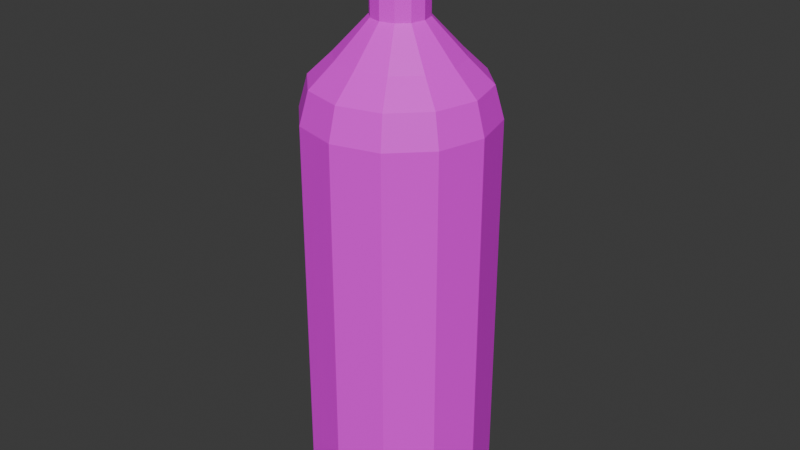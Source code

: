 # Source: testBottle.blend  (saved by Blender 4.3.34; exported with 4.5.12 LTS)
import bpy
from mathutils import Matrix  # noqa: F401  (used for matrix-valued properties, if any)

bpy.ops.wm.read_factory_settings(use_empty=True)
scene = bpy.context.scene
scene.name = 'Scene'

# ---- collections
col_collection = bpy.data.collections.new('Collection'); scene.collection.children.link(col_collection)

# ---- images (referenced by path relative to the original .blend; pixels are not part of the script)
import os
ASSET_DIR = os.environ.get("B2B_ASSET_DIR", "")  # directory of the original .blend (textures are referenced by path, not embedded)
HERE = os.path.dirname(os.path.abspath(__file__))  # packed textures are extracted next to this script under _unpacked/

def load_image(name, relpath, width, height, colorspace="sRGB"):
    """Load a texture the original file referenced (path relative to the .blend, or extracted next to this script)."""
    p = next((c for c in (os.path.join(HERE, relpath), os.path.join(ASSET_DIR, relpath)) if relpath and os.path.exists(c)), "")
    if p:
        img = bpy.data.images.load(p, check_existing=True)
        img.name = name
    else:  # same state as the original file: an image datablock whose file is absent (Cycles renders it pink)
        img = bpy.data.images.new(name, width, height)
        img.source = "FILE"
        img.filepath = "//" + (relpath or name)
    img.colorspace_settings.name = colorspace
    return img
img_cylinder_base_color = load_image('Cylinder Base Color', 'Cylinder Base Color.png', 1024, 1024, 'sRGB')

# ---- materials (node trees are filled in below, after node groups)
mat_material_001 = bpy.data.materials.new('Material.001')

# ---- material node trees
mat_material_001.use_nodes = True; mat_material_001.node_tree.nodes.clear()
_N = mat_material_001.node_tree.nodes; _L = mat_material_001.node_tree.links
n0 = _N.new('ShaderNodeBsdfPrincipled'); n0.name = 'Principled BSDF'; n0.location = (10, 300)
n1 = _N.new('ShaderNodeOutputMaterial'); n1.name = 'Material Output'; n1.location = (300, 300)
n2 = _N.new('ShaderNodeTexImage'); n2.name = 'Image Texture'; n2.location = (-280, 260)
n2.image = img_cylinder_base_color
_L.new(n0.outputs[0], n1.inputs[0])
_L.new(n2.outputs[0], n0.inputs[0])
n1.is_active_output = True

# ---- world
world_world = bpy.data.worlds.new('World'); scene.world = world_world
world_world.use_nodes = True; world_world.node_tree.nodes.clear()
_N = world_world.node_tree.nodes; _L = world_world.node_tree.links
n0 = _N.new('ShaderNodeOutputWorld'); n0.name = 'World Output'; n0.location = (300, 300)
n1 = _N.new('ShaderNodeBackground'); n1.name = 'Background'; n1.location = (10, 300)
n1.inputs[0].default_value = (0.05088, 0.05088, 0.05088, 1.0)
_L.new(n1.outputs[0], n0.inputs[0])
n0.is_active_output = True
world_world.color = (0.05088, 0.05088, 0.05088)
world_world.sun_shadow_jitter_overblur = 0.0

# ---- meshes
me_cylinder = bpy.data.meshes.new('Cylinder')
me_cylinder.from_pydata([(0.0, 1.0, 1.0), (0.5, 0.866, 1.0), (0.866, 0.5, 1.0), (1.0, 0.0, 1.0), (0.866, -0.5, 1.0), (0.5, -0.866, 1.0), (0.0, -1.0, 1.0), (-0.5, -0.866, 1.0), (-0.866, -0.5, 1.0), (-1.0, 0.0, 1.0), (-0.866, 0.5, 1.0), (-0.5, 0.866, 1.0), (0.0, 1.0, 3.107), (0.5, 0.866, 3.107), (0.866, 0.5, 3.107), (1.0, 0.0, 3.107), (0.866, -0.5, 3.107), (0.5, -0.866, 3.107), (0.0, -1.0, 3.107), (-0.5, -0.866, 3.107), (-0.866, -0.5, 3.107), (-1.0, 0.0, 3.107), (-0.866, 0.5, 3.107), (-0.5, 0.866, 3.107), (-0.1472, 0.255, 4.329), (-0.255, 0.1472, 4.329), (-0.2944, 0.0, 4.329), (-0.255, -0.1472, 4.329), (-0.1472, -0.255, 4.329), (0.0, -0.2944, 4.329), (0.1472, -0.255, 4.329), (0.255, -0.1472, 4.329), (0.2944, 0.0, 4.329), (0.255, 0.1472, 4.329), (0.1472, 0.255, 4.329), (0.0, 0.2944, 4.329), (-3.725e-09, 0.7712, -1.0), (0.0, 1.0, -0.779), (-1.863e-09, 0.8856, -0.9704), (-9.313e-10, 0.9693, -0.8895), (0.3856, 0.6679, -1.0), (0.5, 0.866, -0.779), (0.4428, 0.767, -0.9704), (0.4847, 0.8395, -0.8895), (0.6679, 0.3856, -1.0), (0.866, 0.5, -0.779), (0.767, 0.4428, -0.9704), (0.8395, 0.4847, -0.8895), (0.7712, 3.725e-09, -1.0), (1.0, 0.0, -0.779), (0.8856, 1.863e-09, -0.9704), (0.9693, 9.313e-10, -0.8895), (0.6679, -0.3856, -1.0), (0.866, -0.5, -0.779), (0.767, -0.4428, -0.9704), (0.8395, -0.4847, -0.8895), (0.3856, -0.6679, -1.0), (0.5, -0.866, -0.779), (0.4428, -0.767, -0.9704), (0.4847, -0.8395, -0.8895), (3.725e-09, -0.7712, -1.0), (0.0, -1.0, -0.779), (1.863e-09, -0.8856, -0.9704), (9.313e-10, -0.9693, -0.8895), (-0.3856, -0.6679, -1.0), (-0.5, -0.866, -0.779), (-0.4428, -0.767, -0.9704), (-0.4847, -0.8395, -0.8895), (-0.6679, -0.3856, -1.0), (-0.866, -0.5, -0.779), (-0.767, -0.4428, -0.9704), (-0.8395, -0.4847, -0.8895), (-0.7712, -3.725e-09, -1.0), (-1.0, 0.0, -0.779), (-0.8856, -1.863e-09, -0.9704), (-0.9693, -9.313e-10, -0.8895), (-0.6679, 0.3856, -1.0), (-0.866, 0.5, -0.779), (-0.767, 0.4428, -0.9704), (-0.8395, 0.4847, -0.8895), (-0.3856, 0.6679, -1.0), (-0.5, 0.866, -0.779), (-0.4428, 0.767, -0.9704), (-0.4847, 0.8395, -0.8895), (0.0, 1.0, 3.361), (0.0, 0.2944, 4.329), (0.0, 0.9055, 3.701), (0.0, 0.6472, 3.951), (0.1472, 0.255, 4.329), (0.5, 0.866, 3.361), (0.3236, 0.5605, 3.951), (0.4527, 0.7842, 3.701), (0.255, 0.1472, 4.329), (0.866, 0.5, 3.361), (0.5605, 0.3236, 3.951), (0.7842, 0.4527, 3.701), (0.2944, 0.0, 4.329), (1.0, 0.0, 3.361), (0.6472, 0.0, 3.951), (0.9055, 0.0, 3.701), (0.255, -0.1472, 4.329), (0.866, -0.5, 3.361), (0.5605, -0.3236, 3.951), (0.7842, -0.4527, 3.701), (0.1472, -0.255, 4.329), (0.5, -0.866, 3.361), (0.3236, -0.5605, 3.951), (0.4527, -0.7842, 3.701), (0.0, -0.2944, 4.329), (0.0, -1.0, 3.361), (0.0, -0.6472, 3.951), (0.0, -0.9055, 3.701), (-0.1472, -0.255, 4.329), (-0.5, -0.866, 3.361), (-0.3236, -0.5605, 3.951), (-0.4527, -0.7842, 3.701), (-0.255, -0.1472, 4.329), (-0.866, -0.5, 3.361), (-0.5605, -0.3236, 3.951), (-0.7842, -0.4527, 3.701), (-0.2944, 0.0, 4.329), (-1.0, 0.0, 3.361), (-0.6472, 0.0, 3.951), (-0.9055, 0.0, 3.701), (-0.255, 0.1472, 4.329), (-0.866, 0.5, 3.361), (-0.5605, 0.3236, 3.951), (-0.7842, 0.4527, 3.701), (-0.1472, 0.255, 4.329), (-0.5, 0.866, 3.361), (-0.3236, 0.5605, 3.951), (-0.4527, 0.7842, 3.701), (0.0, 0.2944, 4.329), (0.1472, 0.255, 4.329), (0.255, 0.1472, 4.329), (0.2944, 0.0, 4.329), (0.255, -0.1472, 4.329), (0.1472, -0.255, 4.329), (0.0, -0.2944, 4.329), (-0.1472, -0.255, 4.329), (-0.255, -0.1472, 4.329), (-0.2944, 0.0, 4.329), (-0.255, 0.1472, 4.329), (-0.1472, 0.255, 4.329), (-0.1472, 0.255, 5.3), (-0.255, 0.1472, 5.3), (-0.2944, 0.0, 5.3), (-0.255, -0.1472, 5.3), (-0.1472, -0.255, 5.3), (-1.154e-06, -0.2944, 5.3), (0.1472, -0.255, 5.3), (0.255, -0.1472, 5.3), (0.2944, 0.0, 5.3), (0.255, 0.1472, 5.3), (0.1472, 0.255, 5.3), (-1.154e-06, 0.2944, 5.3), (-1.154e-06, 0.2944, 5.3), (0.1472, 0.255, 5.3), (0.255, 0.1472, 5.3), (0.2944, 0.0, 5.3), (0.255, -0.1472, 5.3), (0.1472, -0.255, 5.3), (-1.154e-06, -0.2944, 5.3), (-0.1472, -0.255, 5.3), (-0.255, -0.1472, 5.3), (-0.2944, 0.0, 5.3), (-0.255, 0.1472, 5.3), (-0.1472, 0.255, 5.3), (-1.154e-06, 0.2944, 5.3), (0.1472, 0.255, 5.3), (0.255, 0.1472, 5.3), (0.2944, 0.0, 5.3), (0.255, -0.1472, 5.3), (0.1472, -0.255, 5.3), (-1.154e-06, -0.2944, 5.3), (-0.1472, -0.255, 5.3), (-0.255, -0.1472, 5.3), (-0.2944, 0.0, 5.3), (-0.255, 0.1472, 5.3), (-0.1472, 0.255, 5.3)], [], [(81, 11, 0, 37), (45, 2, 3, 49), (49, 3, 4, 53), (53, 4, 5, 57), (57, 5, 6, 61), (61, 6, 7, 65), (65, 7, 8, 69), (69, 8, 9, 73), (73, 9, 10, 77), (77, 10, 11, 81), (8, 7, 19, 20), (41, 1, 2, 45), (37, 0, 1, 41), (18, 17, 105, 109), (7, 6, 18, 19), (6, 5, 17, 18), (5, 4, 16, 17), (4, 3, 15, 16), (0, 11, 23, 12), (1, 0, 12, 13), (3, 2, 14, 15), (11, 10, 22, 23), (2, 1, 13, 14), (10, 9, 21, 22), (9, 8, 20, 21), (12, 23, 129, 84), (14, 13, 89, 93), (15, 14, 93, 97), (22, 21, 121, 125), (19, 18, 109, 113), (16, 15, 97, 101), (23, 22, 125, 129), (20, 19, 113, 117), (17, 16, 101, 105), (132, 133, 34, 35), (21, 20, 117, 121), (37, 41, 43, 39), (39, 43, 42, 38), (38, 42, 40, 36), (41, 45, 47, 43), (43, 47, 46, 42), (42, 46, 44, 40), (45, 49, 51, 47), (47, 51, 50, 46), (46, 50, 48, 44), (49, 53, 55, 51), (51, 55, 54, 50), (50, 54, 52, 48), (53, 57, 59, 55), (55, 59, 58, 54), (54, 58, 56, 52), (57, 61, 63, 59), (59, 63, 62, 58), (58, 62, 60, 56), (61, 65, 67, 63), (63, 67, 66, 62), (62, 66, 64, 60), (65, 69, 71, 67), (67, 71, 70, 66), (66, 70, 68, 64), (69, 73, 75, 71), (71, 75, 74, 70), (70, 74, 72, 68), (73, 77, 79, 75), (75, 79, 78, 74), (74, 78, 76, 72), (77, 81, 83, 79), (79, 83, 82, 78), (78, 82, 80, 76), (81, 37, 39, 83), (83, 39, 38, 82), (82, 38, 36, 80), (36, 40, 44, 48, 52, 56, 60, 64, 68, 72, 76, 80), (89, 84, 86, 91), (91, 86, 87, 90), (90, 87, 85, 88), (93, 89, 91, 95), (95, 91, 90, 94), (94, 90, 88, 92), (97, 93, 95, 99), (99, 95, 94, 98), (98, 94, 92, 96), (101, 97, 99, 103), (103, 99, 98, 102), (102, 98, 96, 100), (105, 101, 103, 107), (107, 103, 102, 106), (106, 102, 100, 104), (109, 105, 107, 111), (111, 107, 106, 110), (110, 106, 104, 108), (113, 109, 111, 115), (115, 111, 110, 114), (114, 110, 108, 112), (117, 113, 115, 119), (119, 115, 114, 118), (118, 114, 112, 116), (121, 117, 119, 123), (123, 119, 118, 122), (122, 118, 116, 120), (125, 121, 123, 127), (127, 123, 122, 126), (126, 122, 120, 124), (129, 125, 127, 131), (131, 127, 126, 130), (130, 126, 124, 128), (84, 129, 131, 86), (86, 131, 130, 87), (87, 130, 128, 85), (13, 12, 84, 89), (142, 143, 24, 25), (135, 136, 31, 32), (138, 139, 28, 29), (141, 142, 25, 26), (134, 135, 32, 33), (137, 138, 29, 30), (140, 141, 26, 27), (133, 134, 33, 34), (143, 132, 35, 24), (136, 137, 30, 31), (139, 140, 27, 28), (133, 132, 168, 169), (143, 142, 178, 179), (136, 135, 171, 172), (139, 138, 174, 175), (142, 141, 177, 178), (135, 134, 170, 171), (138, 137, 173, 174), (141, 140, 176, 177), (134, 133, 169, 170), (132, 143, 179, 168), (137, 136, 172, 173), (140, 139, 175, 176), (154, 155, 144, 145, 146, 147, 148, 149, 150, 151, 152, 153), (156, 167, 144, 155), (157, 156, 155, 154), (158, 157, 154, 153), (159, 158, 153, 152), (160, 159, 152, 151), (161, 160, 151, 150), (162, 161, 150, 149), (163, 162, 149, 148), (164, 163, 148, 147), (165, 164, 147, 146), (166, 165, 146, 145), (167, 166, 145, 144), (167, 156, 168, 179), (156, 157, 169, 168), (157, 158, 170, 169), (158, 159, 171, 170), (159, 160, 172, 171), (160, 161, 173, 172), (161, 162, 174, 173), (162, 163, 175, 174), (163, 164, 176, 175), (164, 165, 177, 176), (165, 166, 178, 177), (166, 167, 179, 178)])
_uv = me_cylinder.uv_layers.new(name='UVMap')
_uv.uv.foreach_set('vector', [0.1494, 0.6932, 0.1494, 0.4179, 0.2188, 0.4179, 0.2188, 0.6932, 0.587, 0.6932, 0.587, 0.4179, 0.6564, 0.4179, 0.6564, 0.6932, 0.6564, 0.6932, 0.6564, 0.4179, 0.7258, 0.4179, 0.7258, 0.6932, 0.7258, 0.6932, 0.7258, 0.4179, 0.8059, 0.4179, 0.8059, 0.6932, 0.8059, 0.6932, 0.8059, 0.4179, 0.8752, 0.4179, 0.8752, 0.6932, 0.2188, 0.6932, 0.2188, 0.4179, 0.2882, 0.4179, 0.2882, 0.6932, 0.2882, 0.6932, 0.2882, 0.4179, 0.3682, 0.4179, 0.3682, 0.6932, 0.3682, 0.6932, 0.3682, 0.4179, 0.4376, 0.4179, 0.4376, 0.6932, 0.0, 0.6932, 0.0, 0.4179, 0.06936, 0.4179, 0.06936, 0.6932, 0.06936, 0.6932, 0.06936, 0.4179, 0.1494, 0.4179, 0.1494, 0.6932, 0.3682, 0.4179, 0.2882, 0.4179, 0.2882, 0.09189, 0.3682, 0.09189, 0.507, 0.6932, 0.507, 0.4179, 0.587, 0.4179, 0.587, 0.6932, 0.4376, 0.6932, 0.4376, 0.4179, 0.507, 0.4179, 0.507, 0.6932, 0.8752, 0.09189, 0.8059, 0.09189, 0.8059, 0.05272, 0.8752, 0.05272, 0.2882, 0.4179, 0.2188, 0.4179, 0.2188, 0.09189, 0.2882, 0.09189, 0.8752, 0.4179, 0.8059, 0.4179, 0.8059, 0.09189, 0.8752, 0.09189, 0.8059, 0.4179, 0.7258, 0.4179, 0.7258, 0.09189, 0.8059, 0.09189, 0.7258, 0.4179, 0.6564, 0.4179, 0.6564, 0.09189, 0.7258, 0.09189, 0.2188, 0.4179, 0.1494, 0.4179, 0.1494, 0.09189, 0.2188, 0.09189, 0.507, 0.4179, 0.4376, 0.4179, 0.4376, 0.09189, 0.507, 0.09189, 0.6564, 0.4179, 0.587, 0.4179, 0.587, 0.09189, 0.6564, 0.09189, 0.1494, 0.4179, 0.06936, 0.4179, 0.06936, 0.09189, 0.1494, 0.09189, 0.587, 0.4179, 0.507, 0.4179, 0.507, 0.09189, 0.587, 0.09189, 0.06936, 0.4179, 0.0, 0.4179, 0.0, 0.09189, 0.06936, 0.09189, 0.4376, 0.4179, 0.3682, 0.4179, 0.3682, 0.09189, 0.4376, 0.09189, 0.2188, 0.09189, 0.1494, 0.09189, 0.1494, 0.05272, 0.2188, 0.05272, 0.587, 0.09189, 0.507, 0.09189, 0.507, 0.05272, 0.587, 0.05272, 0.6564, 0.09189, 0.587, 0.09189, 0.587, 0.05272, 0.6564, 0.05272, 0.06936, 0.09189, 0.0, 0.09189, 0.0, 0.05272, 0.06936, 0.05272, 0.2882, 0.09189, 0.2188, 0.09189, 0.2188, 0.05272, 0.2882, 0.05272, 0.7258, 0.09189, 0.6564, 0.09189, 0.6564, 0.05272, 0.7258, 0.05272, 0.1494, 0.09189, 0.06936, 0.09189, 0.06936, 0.05272, 0.1494, 0.05272, 0.3682, 0.09189, 0.2882, 0.09189, 0.2882, 0.05272, 0.3682, 0.05272, 0.8059, 0.09189, 0.7258, 0.09189, 0.7258, 0.05272, 0.8059, 0.05272, 0.2897, 0.7103, 0.2897, 0.7103, 0.2897, 0.7103, 0.2897, 0.7103, 0.4376, 0.09189, 0.3682, 0.09189, 0.3682, 0.05272, 0.4376, 0.05272, 0.4376, 0.6932, 0.507, 0.6932, 0.5082, 0.7103, 0.441, 0.7103, 0.03882, 0.9612, -2.392e-08, 0.894, 0.01251, 0.8906, 0.04798, 0.952, 0.04798, 0.952, 0.01251, 0.8906, 0.02961, 0.886, 0.06049, 0.9395, 0.507, 0.6932, 0.587, 0.6932, 0.5858, 0.7103, 0.5082, 0.7103, -2.392e-08, 0.894, -2.128e-08, 0.8163, 0.01251, 0.8197, 0.01251, 0.8906, 0.01251, 0.8906, 0.01251, 0.8197, 0.02961, 0.8243, 0.02961, 0.886, 0.587, 0.6932, 0.6564, 0.6932, 0.6531, 0.7103, 0.5858, 0.7103, -2.128e-08, 0.8163, 0.03882, 0.7491, 0.04798, 0.7582, 0.01251, 0.8197, 0.01251, 0.8197, 0.04798, 0.7582, 0.06049, 0.7708, 0.02961, 0.8243, 0.6564, 0.6932, 0.7258, 0.6932, 0.727, 0.7103, 0.6598, 0.7103, 0.03882, 0.7491, 0.106, 0.7103, 0.1094, 0.7228, 0.04798, 0.7582, 0.04798, 0.7582, 0.1094, 0.7228, 0.114, 0.7399, 0.06049, 0.7708, 0.7258, 0.6932, 0.8059, 0.6932, 0.8046, 0.7103, 0.727, 0.7103, 0.106, 0.7103, 0.1837, 0.7103, 0.1803, 0.7228, 0.1094, 0.7228, 0.1094, 0.7228, 0.1803, 0.7228, 0.1757, 0.7399, 0.114, 0.7399, 0.8059, 0.6932, 0.8752, 0.6932, 0.8719, 0.7103, 0.8046, 0.7103, 0.1837, 0.7103, 0.2509, 0.7491, 0.2418, 0.7582, 0.1803, 0.7228, 0.1803, 0.7228, 0.2418, 0.7582, 0.2292, 0.7708, 0.1757, 0.7399, 0.2188, 0.6932, 0.2882, 0.6932, 0.2894, 0.7103, 0.2222, 0.7103, 0.2509, 0.7491, 0.2897, 0.8163, 0.2772, 0.8197, 0.2418, 0.7582, 0.2418, 0.7582, 0.2772, 0.8197, 0.2601, 0.8243, 0.2292, 0.7708, 0.2882, 0.6932, 0.3682, 0.6932, 0.367, 0.7103, 0.2894, 0.7103, 0.2897, 0.8163, 0.2897, 0.894, 0.2772, 0.8906, 0.2772, 0.8197, 0.2772, 0.8197, 0.2772, 0.8906, 0.2601, 0.886, 0.2601, 0.8243, 0.3682, 0.6932, 0.4376, 0.6932, 0.4343, 0.7103, 0.367, 0.7103, 0.2897, 0.894, 0.2509, 0.9612, 0.2418, 0.952, 0.2772, 0.8906, 0.2772, 0.8906, 0.2418, 0.952, 0.2292, 0.9395, 0.2601, 0.886, 0.0, 0.6932, 0.06936, 0.6932, 0.07058, 0.7103, 0.003353, 0.7103, 0.2509, 0.9612, 0.1837, 1.0, 0.1803, 0.9875, 0.2418, 0.952, 0.2418, 0.952, 0.1803, 0.9875, 0.1757, 0.9704, 0.2292, 0.9395, 0.06936, 0.6932, 0.1494, 0.6932, 0.1482, 0.7103, 0.07058, 0.7103, 0.1837, 1.0, 0.106, 1.0, 0.1094, 0.9875, 0.1803, 0.9875, 0.1803, 0.9875, 0.1094, 0.9875, 0.114, 0.9704, 0.1757, 0.9704, 0.1494, 0.6932, 0.2188, 0.6932, 0.2154, 0.7103, 0.1482, 0.7103, 0.106, 1.0, 0.03882, 0.9612, 0.04798, 0.952, 0.1094, 0.9875, 0.1094, 0.9875, 0.04798, 0.952, 0.06049, 0.9395, 0.114, 0.9704, 0.06049, 0.9395, 0.02961, 0.886, 0.02961, 0.8243, 0.06049, 0.7708, 0.114, 0.7399, 0.1757, 0.7399, 0.2292, 0.7708, 0.2601, 0.8243, 0.2601, 0.886, 0.2292, 0.9395, 0.1757, 0.9704, 0.114, 0.9704, 0.507, 0.05272, 0.4376, 0.05272, 0.4479, 0.0, 0.5107, 3.689e-08, 0.3888, 0.9809, 0.326, 0.9446, 0.3542, 0.9164, 0.3991, 0.9423, 0.3991, 0.9423, 0.3542, 0.9164, 0.3928, 0.8778, 0.4133, 0.8896, 0.587, 0.05272, 0.507, 0.05272, 0.5107, 3.689e-08, 0.5833, 3.689e-08, 0.4613, 0.9809, 0.3888, 0.9809, 0.3991, 0.9423, 0.451, 0.9423, 0.8699, 0.8568, 0.818, 0.8568, 0.8322, 0.7983, 0.8557, 0.7983, 0.6564, 0.05272, 0.587, 0.05272, 0.5833, 3.689e-08, 0.6461, 0.0, 0.5241, 0.9446, 0.4613, 0.9809, 0.451, 0.9423, 0.4958, 0.9164, 0.4958, 0.9164, 0.451, 0.9423, 0.4368, 0.8896, 0.4573, 0.8778, 0.7258, 0.05272, 0.6564, 0.05272, 0.6667, 0.0, 0.7295, 3.689e-08, 0.5604, 0.8818, 0.5241, 0.9446, 0.4958, 0.9164, 0.5218, 0.8715, 0.5218, 0.8715, 0.4958, 0.9164, 0.4573, 0.8778, 0.469, 0.8574, 0.8059, 0.05272, 0.7258, 0.05272, 0.7295, 3.689e-08, 0.8021, 3.689e-08, 0.5604, 0.8093, 0.5604, 0.8818, 0.5218, 0.8715, 0.5218, 0.8197, 0.8699, 0.9153, 0.818, 0.9153, 0.8322, 0.8568, 0.8557, 0.8568, 0.8752, 0.05272, 0.8059, 0.05272, 0.8021, 3.689e-08, 0.8649, 0.0, 0.5241, 0.7465, 0.5604, 0.8093, 0.5218, 0.8197, 0.4958, 0.7748, 0.4958, 0.7748, 0.5218, 0.8197, 0.469, 0.8338, 0.4573, 0.8134, 0.2882, 0.05272, 0.2188, 0.05272, 0.2291, 0.0, 0.2919, 0.0, 0.4613, 0.7103, 0.5241, 0.7465, 0.4958, 0.7748, 0.451, 0.7489, 0.451, 0.7489, 0.4958, 0.7748, 0.4573, 0.8134, 0.4368, 0.8016, 0.3682, 0.05272, 0.2882, 0.05272, 0.2919, 0.0, 0.3645, 0.0, 0.3888, 0.7103, 0.4613, 0.7103, 0.451, 0.7489, 0.3991, 0.7489, 0.6122, 0.9191, 0.5604, 0.9191, 0.5745, 0.8606, 0.5981, 0.8606, 0.4376, 0.05272, 0.3682, 0.05272, 0.3645, 0.0, 0.4273, 0.0, 0.326, 0.7465, 0.3888, 0.7103, 0.3991, 0.7489, 0.3542, 0.7748, 0.3542, 0.7748, 0.3991, 0.7489, 0.4133, 0.8016, 0.3928, 0.8134, 0.06936, 0.05272, 0.0, 0.05272, 0.01034, 0.0, 0.07314, 0.0, 0.2897, 0.8093, 0.326, 0.7465, 0.3542, 0.7748, 0.3283, 0.8197, 0.3283, 0.8197, 0.3542, 0.7748, 0.3928, 0.8134, 0.381, 0.8338, 0.1494, 0.05272, 0.06936, 0.05272, 0.07314, 0.0, 0.1457, 0.0, 0.2897, 0.8818, 0.2897, 0.8093, 0.3283, 0.8197, 0.3283, 0.8715, 0.664, 0.9191, 0.6122, 0.9191, 0.6263, 0.8606, 0.6499, 0.8606, 0.2188, 0.05272, 0.1494, 0.05272, 0.1457, 0.0, 0.2085, 0.0, 0.326, 0.9446, 0.2897, 0.8818, 0.3283, 0.8715, 0.3542, 0.9164, 0.3542, 0.9164, 0.3283, 0.8715, 0.381, 0.8574, 0.3928, 0.8778, 0.507, 0.09189, 0.4376, 0.09189, 0.4376, 0.05272, 0.507, 0.05272, 0.2897, 0.7103, 0.2897, 0.7103, 0.2897, 0.7103, 0.2897, 0.7103, 0.2897, 0.7103, 0.2897, 0.7103, 0.2897, 0.7103, 0.2897, 0.7103, 0.2897, 0.7103, 0.2897, 0.7103, 0.2897, 0.7103, 0.2897, 0.7103, 0.2897, 0.7103, 0.2897, 0.7103, 0.2897, 0.7103, 0.2897, 0.7103, 0.2897, 0.7103, 0.2897, 0.7103, 0.2897, 0.7103, 0.2897, 0.7103, 0.2897, 0.7103, 0.2897, 0.7103, 0.2897, 0.7103, 0.2897, 0.7103, 0.2897, 0.7103, 0.2897, 0.7103, 0.2897, 0.7103, 0.2897, 0.7103, 0.2897, 0.7103, 0.2897, 0.7103, 0.2897, 0.7103, 0.2897, 0.7103, 0.2897, 0.7103, 0.2897, 0.7103, 0.2897, 0.7103, 0.2897, 0.7103, 0.2897, 0.7103, 0.2897, 0.7103, 0.2897, 0.7103, 0.2897, 0.7103, 0.2897, 0.7103, 0.2897, 0.7103, 0.2897, 0.7103, 0.2897, 0.7103, 0.5808, 0.8606, 0.5604, 0.8606, 0.5604, 0.7103, 0.5808, 0.7103, 0.6688, 0.8606, 0.6452, 0.8606, 0.6452, 0.7103, 0.6688, 0.7103, 0.7096, 0.8606, 0.6892, 0.8606, 0.6892, 0.7103, 0.7096, 0.7103, 0.774, 0.8606, 0.7536, 0.8606, 0.7536, 0.7103, 0.774, 0.7103, 0.6452, 0.8606, 0.6248, 0.8606, 0.6248, 0.7103, 0.6452, 0.7103, 0.6248, 0.8606, 0.6044, 0.8606, 0.6044, 0.7103, 0.6248, 0.7103, 0.7536, 0.8606, 0.7332, 0.8606, 0.7332, 0.7103, 0.7536, 0.7103, 0.818, 0.8606, 0.7976, 0.8606, 0.7976, 0.7103, 0.818, 0.7103, 0.6044, 0.8606, 0.5808, 0.8606, 0.5808, 0.7103, 0.6044, 0.7103, 0.6892, 0.8606, 0.6688, 0.8606, 0.6688, 0.7103, 0.6892, 0.7103, 0.7332, 0.8606, 0.7096, 0.8606, 0.7096, 0.7103, 0.7332, 0.7103, 0.7976, 0.8606, 0.774, 0.8606, 0.774, 0.7103, 0.7976, 0.7103, 0.8298, 0.7865, 0.818, 0.7661, 0.818, 0.7425, 0.8298, 0.7221, 0.8502, 0.7103, 0.8738, 0.7103, 0.8942, 0.7221, 0.906, 0.7425, 0.906, 0.7661, 0.8942, 0.7865, 0.8738, 0.7983, 0.8502, 0.7983, 0.2897, 0.7103, 0.2897, 0.7103, 0.2897, 0.7103, 0.2897, 0.7103, 0.2897, 0.7103, 0.2897, 0.7103, 0.2897, 0.7103, 0.2897, 0.7103, 0.2897, 0.7103, 0.2897, 0.7103, 0.2897, 0.7103, 0.2897, 0.7103, 0.2897, 0.7103, 0.2897, 0.7103, 0.2897, 0.7103, 0.2897, 0.7103, 0.2897, 0.7103, 0.2897, 0.7103, 0.2897, 0.7103, 0.2897, 0.7103, 0.2897, 0.7103, 0.2897, 0.7103, 0.2897, 0.7103, 0.2897, 0.7103, 0.2897, 0.7103, 0.2897, 0.7103, 0.2897, 0.7103, 0.2897, 0.7103, 0.2897, 0.7103, 0.2897, 0.7103, 0.2897, 0.7103, 0.2897, 0.7103, 0.2897, 0.7103, 0.2897, 0.7103, 0.2897, 0.7103, 0.2897, 0.7103, 0.2897, 0.7103, 0.2897, 0.7103, 0.2897, 0.7103, 0.2897, 0.7103, 0.2897, 0.7103, 0.2897, 0.7103, 0.2897, 0.7103, 0.2897, 0.7103, 0.2897, 0.7103, 0.2897, 0.7103, 0.2897, 0.7103, 0.2897, 0.7103, 0.2897, 0.7103, 0.2897, 0.7103, 0.2897, 0.7103, 0.2897, 0.7103, 0.2897, 0.7103, 0.2897, 0.7103, 0.2897, 0.7103, 0.2897, 0.7103, 0.2897, 0.7103, 0.2897, 0.7103, 0.2897, 0.7103, 0.2897, 0.7103, 0.2897, 0.7103, 0.2897, 0.7103, 0.2897, 0.7103, 0.2897, 0.7103, 0.2897, 0.7103, 0.2897, 0.7103, 0.2897, 0.7103, 0.2897, 0.7103, 0.2897, 0.7103, 0.2897, 0.7103, 0.2897, 0.7103, 0.2897, 0.7103, 0.2897, 0.7103, 0.2897, 0.7103, 0.2897, 0.7103, 0.2897, 0.7103, 0.2897, 0.7103, 0.2897, 0.7103, 0.2897, 0.7103, 0.2897, 0.7103, 0.2897, 0.7103, 0.2897, 0.7103, 0.2897, 0.7103, 0.2897, 0.7103, 0.2897, 0.7103, 0.2897, 0.7103, 0.2897, 0.7103, 0.2897, 0.7103, 0.2897, 0.7103, 0.2897, 0.7103, 0.2897, 0.7103, 0.2897, 0.7103, 0.2897, 0.7103, 0.2897, 0.7103, 0.2897, 0.7103, 0.2897, 0.7103])
me_cylinder.materials.append(mat_material_001)
me_cylinder.update()

# ---- objects
ob_cylinder = bpy.data.objects.new('Cylinder', me_cylinder)

# ---- transforms, parenting, visibility, modifiers, constraints
ob_cylinder.location = (0.0, 0.0, 1.227)

# ---- collection membership
col_collection.objects.link(ob_cylinder)

# ---- scene / render settings (as saved in the file)
scene.frame_start = 1; scene.frame_end = 250; scene.frame_set(1)
scene.render.engine = 'BLENDER_EEVEE_NEXT'
bpy.context.view_layer.update()

# ---- added for rendering (the .blend has no active camera and no usable light): camera, sun
cam_auto = bpy.data.cameras.new('AutoCamera')
cam_auto.lens = 50.0
cam_auto.sensor_width = 36.0
cam_auto.clip_end = 1000.0
ob_auto_camera = bpy.data.objects.new('AutoCamera', cam_auto)
scene.collection.objects.link(ob_auto_camera)
ob_auto_camera.location = (6.38981, -7.66777, 8.48956)
ob_auto_camera.rotation_euler = (1.09748, -7.21219e-08, 0.694738)
scene.camera = ob_auto_camera
light_auto_sun = bpy.data.lights.new('AutoSun', 'SUN')
light_auto_sun.energy = 3.0
light_auto_sun.angle = 0.0523599
ob_auto_sun = bpy.data.objects.new('AutoSun', light_auto_sun)
scene.collection.objects.link(ob_auto_sun)
ob_auto_sun.rotation_euler = (0.872665, 0.174533, 0.523599)
bpy.context.view_layer.update()
